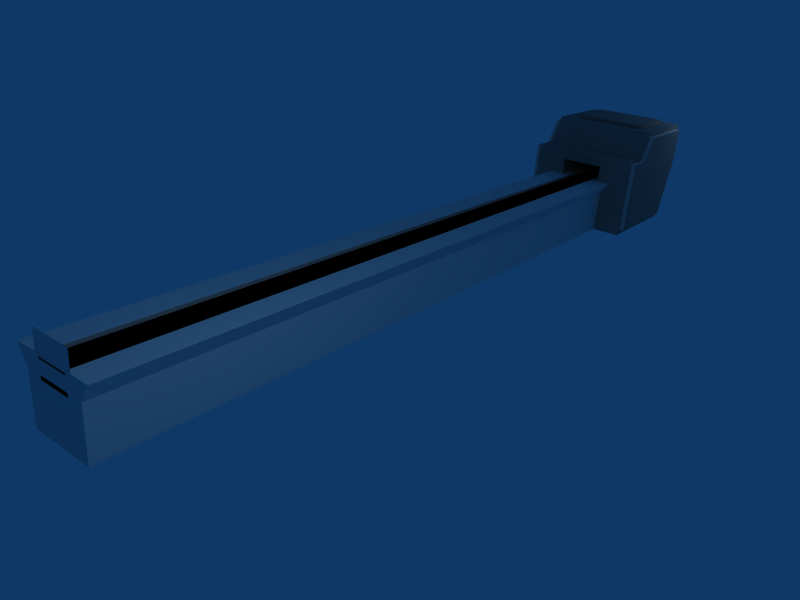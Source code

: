 # Source: conveyor_belt.blend  (saved by Blender 2.48.1; exported with 4.5.12 LTS)
import bpy
from mathutils import Matrix  # noqa: F401  (used for matrix-valued properties, if any)

bpy.ops.wm.read_factory_settings(use_empty=True)
scene = bpy.context.scene
scene.name = 'Scene'

# ---- collections
col_collection_1 = bpy.data.collections.new('Collection 1'); scene.collection.children.link(col_collection_1)
col_collection_20 = bpy.data.collections.new('Collection 20'); scene.collection.children.link(col_collection_20)
col_collection_20.hide_render = True
col_collection_20.hide_viewport = True

# ---- materials (node trees are filled in below, after node groups)
mat_material_001 = bpy.data.materials.new('Material.001')
mat_material_001.alpha_threshold = 0.0
mat_material_001.diffuse_color = (0.0, 0.0, 0.0, 1.0)
mat_material_001.roughness = 0.5
mat_material_001.line_color = (0.0, 0.0, 0.0, 1.0)
mat_material_003 = bpy.data.materials.new('Material.003')
mat_material_003.alpha_threshold = 0.0
mat_material_003.diffuse_color = (0.4501, 0.4461, 0.4461, 1.0)
mat_material_003.roughness = 0.5
mat_material_003.line_color = (0.0, 0.0, 0.0, 1.0)
mat_material_005 = bpy.data.materials.new('Material.005')
mat_material_005.alpha_threshold = 0.0
mat_material_005.diffuse_color = (0.7, 0.7, 0.7, 1.0)
mat_material_005.roughness = 0.5
mat_material_005.line_color = (0.0, 0.0, 0.0, 1.0)
mat_material = bpy.data.materials.new('Material')
mat_material.alpha_threshold = 0.0
mat_material.diffuse_color = (1.0, 1.0, 1.0, 1.0)
mat_material.roughness = 0.5
mat_material.line_color = (0.0, 0.0, 0.0, 1.0)
mat_material_002 = bpy.data.materials.new('Material.002')
mat_material_002.alpha_threshold = 0.0
mat_material_002.diffuse_color = (1.0, 1.0, 1.0, 1.0)
mat_material_002.roughness = 0.5
mat_material_002.line_color = (0.0, 0.0, 0.0, 1.0)

# ---- material node trees

# ---- world
world_world = bpy.data.worlds.new('World'); scene.world = world_world
world_world.color = (0.057, 0.221, 0.4)
world_world.use_sun_shadow = False
world_world.sun_shadow_jitter_overblur = 0.0
world_world.cycles.sampling_method = 'MANUAL'
world_world.cycles.sample_map_resolution = 256

# ---- cameras
cam_camera = bpy.data.cameras.new('Camera')
cam_camera.passepartout_alpha = 0.2
cam_camera.clip_end = 100.0
cam_camera.lens = 35.0
cam_camera.ortho_scale = 7.314
cam_camera.show_passepartout = False
cam_camera.show_safe_areas = True
cam_camera.dof.focus_distance = 0.0
cam_camera.dof.aperture_fstop = 128.0

# ---- lights
light_spot_002 = bpy.data.lights.new('Spot.002', 'POINT')
light_spot_002.transmission_factor = 0.0
light_spot_002.cutoff_distance = 30.0
light_spot_002.energy = 50.0
light_spot_002.shadow_buffer_clip_start = 1.001
light_spot_002.shadow_soft_size = 1.0
light_spot_002.shadow_maximum_resolution = 0.006
light_spot_002.use_absolute_resolution = True
light_spot_002.cycles.use_multiple_importance_sampling = False
light_spot = bpy.data.lights.new('Spot', 'POINT')
light_spot.transmission_factor = 0.0
light_spot.cutoff_distance = 30.0
light_spot.energy = 200.0
light_spot.shadow_buffer_clip_start = 1.001
light_spot.shadow_soft_size = 1.0
light_spot.shadow_maximum_resolution = 0.006
light_spot.use_absolute_resolution = True
light_spot.cycles.use_multiple_importance_sampling = False

# ---- meshes
me_plane = bpy.data.meshes.new('Plane')
me_plane.from_pydata([(1.0, 1.0, 0.0), (1.0, -1.0, 0.0), (-1.0, -1.0, 0.0), (-1.0, 1.0, 0.0)], [], [(0, 3, 2, 1)])
me_plane.use_remesh_preserve_volume = False
me_plane.use_remesh_preserve_attributes = False
me_plane.use_mirror_vertex_groups = False
me_plane.update()
me_cube_020 = bpy.data.meshes.new('Cube.020')
me_cube_020.from_pydata([(-8.783e-09, 0.5, 0.8929), (-2.025e-07, 1.49e-08, 0.8929), (-3.962e-07, -0.5, 0.8929), (-5.899e-07, -1.0, 0.8929), (1.849e-07, 1.0, 0.8929), (-0.5, 0.5, 0.8929), (0.5, 0.5, 0.8929), (-0.5, 1.937e-07, 0.8929), (-0.5, -0.5, 0.8929), (0.5, -1.639e-07, 0.8929), (0.5, -0.5, 0.8929), (0.5, -1.0, 0.8929), (-0.5, -1.0, 0.8929), (0.5, 1.0, 0.8929), (-0.5, 1.0, 0.8929), (-0.4588, 0.9176, 0.7682), (0.4588, 0.9176, 0.7682), (-0.4588, -0.9176, 0.7682), (0.4588, -0.9176, 0.7682), (0.4588, -0.4588, 0.7682), (0.4588, -1.473e-07, 0.7682), (-0.4588, -0.4588, 0.7682), (-0.4588, 1.809e-07, 0.7682), (0.4588, 0.4588, 0.7682), (-0.4588, 0.4588, 0.7682), (1.536e-07, 0.9176, 0.7682), (-5.573e-07, -0.9176, 0.7682), (-3.796e-07, -0.4588, 0.7682), (-2.019e-07, 1.678e-08, 0.7682), (-2.41e-08, 0.4588, 0.7682)], [], [(5, 0, 4, 14), (0, 5, 7, 1), (0, 6, 13, 4), (6, 0, 1, 9), (1, 7, 8, 2), (2, 8, 12, 3), (9, 1, 2, 10), (10, 2, 3, 11), (10, 11, 18, 19), (9, 10, 19, 20), (12, 8, 21, 17), (8, 7, 22, 21), (6, 9, 20, 23), (13, 6, 23, 16), (7, 5, 24, 22), (5, 14, 15, 24), (14, 4, 25, 15), (4, 13, 16, 25), (3, 12, 17, 26), (11, 3, 26, 18), (25, 29, 24, 15), (22, 24, 29, 28), (16, 23, 29, 25), (28, 29, 23, 20), (21, 22, 28, 27), (17, 21, 27, 26), (27, 28, 20, 19), (26, 27, 19, 18)])
me_cube_020.polygons.foreach_set('material_index', [1, 1, 1, 1, 1, 1, 1, 1, 1, 1, 1, 1, 1, 1, 1, 1, 1, 1, 1, 1, 1, 1, 1, 1, 1, 1, 1, 1])
me_cube_020.materials.append(None)
me_cube_020.materials.append(mat_material_001)
me_cube_020.use_remesh_preserve_volume = False
me_cube_020.use_remesh_preserve_attributes = False
me_cube_020.use_mirror_vertex_groups = False
me_cube_020.update()
me_cube_017 = bpy.data.meshes.new('Cube.017')
me_cube_017.from_pydata([(1.0, 1.0, -1.0), (1.0, -1.0, -1.0), (-1.0, -1.0, -1.0), (-1.0, 1.0, -1.0), (1.0, 1.392, 1.0), (1.0, -1.0, 0.5001), (-1.0, -1.0, 0.5001), (-1.0, 1.392, 1.0), (1.0, -1.0, 0.3), (1.0, 1.392, 0.3), (-1.0, -1.0, 0.3), (-1.0, 1.392, 0.3), (-0.4, -1.0, -1.0), (-0.4, 1.0, -1.0), (-0.4, -1.0, 0.5001), (-0.4, 1.392, 1.0), (-0.4, -1.0, 0.2999), (-0.4, 1.392, 0.3), (0.3998, -1.0, -1.0), (0.3998, 1.0, -1.0), (0.3998, -1.0, 0.5001), (0.3998, 1.392, 1.0), (0.3998, -1.0, 0.2999), (0.3998, 1.392, 0.3), (1.0, -1.0, 0.3), (1.0, -1.0, -1.0), (0.3996, -1.0, -1.0), (0.3996, 1.0, -1.0), (0.3996, -1.0, 0.3), (0.3996, 1.0, 0.3), (0.3998, 1.0, 0.3002), (0.3998, -1.0, 0.3002), (-0.4, 1.0, 0.3002), (-0.4, -1.0, 0.3002), (1.0, -0.5, -1.0), (-1.0, -0.5, -1.0), (1.0, -0.5, 0.5001), (-1.0, -0.5, 0.5001), (1.0, -0.5, 0.3), (-1.0, -0.5, 0.3), (-0.4, -0.5, -1.0), (-0.4, -0.5, 0.5001), (0.3998, -0.5, -1.0), (0.3998, -0.5, 0.5001), (1.0, -0.2, -1.0), (-1.0, -0.2, -1.0), (1.0, -0.2, 0.9961), (-1.0, -0.2, 0.9961), (1.0, -0.2, 0.3), (-1.0, -0.2, 0.3), (-0.4, -0.2, -1.0), (-0.4, -0.2, 0.9961), (0.3998, -0.2, -1.0), (0.3998, -0.2, 0.9961), (-0.4002, -0.2, 0.3), (-0.4002, -0.2, -1.0), (-0.4002, -0.5, 0.3), (-0.4002, -0.5, -1.0), (-0.4002, 1.392, 0.3), (-0.4002, -1.0, 0.3), (-0.4002, 1.0, -1.0), (-0.4002, -1.0, -1.0), (0.4002, -0.2, 0.3), (0.4002, -0.2, -1.0), (0.4002, -0.5, 0.3), (0.4002, -0.5, -1.0), (0.4002, 1.392, 0.3), (0.4002, -1.0, 0.3), (0.4002, -1.0, -1.0), (0.4002, 1.0, -1.0), (0.9909, -0.1915, 0.2735), (0.9909, -0.1915, 0.9044), (0.9909, -0.1915, -0.9049), (0.9909, -0.4635, 0.2735), (0.9909, -0.4635, 0.4549), (0.9909, -0.4635, -0.9049), (0.9909, 1.251, 0.2735), (0.9909, -0.9167, 0.2735), (0.9909, -0.9167, 0.4549), (0.9909, 1.251, 0.908), (0.9909, -0.9167, -0.9049), (0.9909, 0.8962, -0.9049), (1.091, -0.9167, 0.2735), (1.091, -0.9167, -0.9049), (1.091, -0.9167, 0.4549), (1.091, 0.8962, -0.9049), (1.091, 1.251, 0.2735), (1.091, 1.251, 0.908), (1.091, -0.4635, -0.9049), (1.091, -0.4635, 0.4549), (1.091, -0.1915, -0.9049), (1.091, -0.1915, 0.9044), (1.091, -0.4635, 0.2735), (1.091, -0.1915, 0.2735), (-1.0, -0.1917, 0.2739), (-1.0, -0.1917, 0.9059), (-1.0, -0.1917, -0.9065), (-1.0, -0.4641, 0.2739), (-1.0, -0.4641, 0.4556), (-1.0, -0.4641, -0.9065), (-1.0, 1.254, 0.2739), (-1.0, -0.9181, 0.2739), (-1.0, 1.254, 0.9095), (-1.0, -0.9181, 0.4556), (-1.0, 0.8979, -0.9065), (-1.0, -0.9181, -0.9065), (-1.1, -0.9181, 0.2739), (-1.1, -0.9181, -0.9065), (-1.1, -0.9181, 0.4556), (-1.1, 1.254, 0.2739), (-1.1, 0.8979, -0.9065), (-1.1, 1.254, 0.9095), (-1.1, -0.4641, -0.9065), (-1.1, -0.4641, 0.4556), (-1.1, -0.1917, -0.9065), (-1.1, -0.1917, 0.9059), (-1.1, -0.4641, 0.2739), (-1.1, -0.1917, 0.2739), (0.2796, 0.03924, 0.9967), (-0.2798, 0.03924, 0.9967), (-0.6994, 0.03924, 0.9967), (0.6994, 0.03924, 0.9967), (0.2796, 1.153, 0.9994), (-0.2798, 1.153, 0.9994), (-0.6994, 1.153, 0.9994), (0.6994, 1.153, 0.9994), (-0.2798, 1.152, 1.069), (-0.6994, 1.152, 1.069), (0.2796, 1.152, 1.069), (0.6994, 1.152, 1.069), (0.6994, 0.03907, 1.066), (-0.6994, 0.03907, 1.066), (-0.2798, 0.03907, 1.066), (0.2796, 0.03907, 1.066), (-0.1695, 0.7021, 0.3008), (0.1689, 0.7021, 0.3008), (-0.1695, -0.3099, 0.2992), (0.1689, -0.3099, 0.2992), (0.1689, -0.3099, 0.4145), (-0.1695, -0.3099, 0.4145), (0.1689, 0.7021, 0.4162), (-0.1695, 0.7021, 0.4162), (-0.1695, 1.4, 0.3008), (0.1689, 1.4, 0.3008), (-0.4002, 1.4, 0.3008), (-0.4002, 0.7021, 0.3008), (0.4, 1.4, 0.3008), (0.4, 0.7021, 0.3008), (-0.4002, -1.0, 0.3008), (-0.1695, -1.0, 0.3008), (0.4, -1.0, 0.3008), (0.1689, -1.0, 0.3008), (-0.1695, -1.0, 0.2992), (0.1689, -1.0, 0.2992)], [(27, 29), (28, 29), (30, 31), (30, 32), (31, 33), (32, 33), (24, 29)], [(16, 10, 2, 12), (14, 6, 10, 16), (17, 11, 7, 15), (13, 3, 11, 17), (8, 22, 18, 1), (5, 20, 22, 8), (20, 14, 16, 22), (9, 23, 21, 4), (23, 17, 15, 21), (0, 19, 23, 9), (25, 26, 27), (38, 8, 1, 34), (36, 5, 8, 38), (10, 39, 35, 2), (6, 37, 39, 10), (2, 35, 40, 12), (37, 6, 14, 41), (34, 1, 18, 42), (12, 40, 42, 18), (43, 20, 5, 36), (41, 14, 20, 43), (44, 0, 9, 48), (48, 38, 34, 44), (4, 46, 48, 9), (46, 36, 38, 48), (39, 49, 45, 35), (49, 11, 3, 45), (37, 47, 49, 39), (47, 7, 11, 49), (35, 45, 50, 40), (45, 3, 13, 50), (7, 47, 51, 15), (47, 37, 41, 51), (0, 44, 52, 19), (44, 34, 42, 52), (40, 50, 52, 42), (50, 13, 19, 52), (21, 53, 46, 4), (53, 43, 36, 46), (15, 51, 53, 21), (51, 41, 43, 53), (54, 58, 60, 55), (56, 54, 55, 57), (59, 56, 57, 61), (62, 64, 65, 63), (66, 62, 63, 69), (64, 67, 68, 65), (71, 70, 73, 74), (79, 76, 70, 71), (70, 72, 75, 73), (72, 70, 76, 81), (74, 73, 77, 78), (73, 75, 80, 77), (80, 83, 82, 77), (77, 82, 84, 78), (76, 86, 85, 81), (79, 87, 86, 76), (75, 88, 83, 80), (78, 84, 89, 74), (81, 85, 90, 72), (72, 90, 88, 75), (71, 91, 87, 79), (74, 89, 91, 71), (88, 92, 82, 83), (92, 89, 84, 82), (93, 90, 85, 86), (90, 93, 92, 88), (86, 87, 91, 93), (93, 91, 89, 92), (95, 94, 100, 102), (98, 97, 94, 95), (94, 96, 104, 100), (97, 99, 96, 94), (103, 101, 97, 98), (101, 105, 99, 97), (101, 106, 107, 105), (103, 108, 106, 101), (104, 110, 109, 100), (100, 109, 111, 102), (105, 107, 112, 99), (98, 113, 108, 103), (96, 114, 110, 104), (99, 112, 114, 96), (102, 111, 115, 95), (95, 115, 113, 98), (107, 106, 116, 112), (106, 108, 113, 116), (112, 116, 117, 114), (114, 117, 109, 110), (116, 113, 115, 117), (117, 115, 111, 109), (123, 119, 118, 122), (122, 118, 121, 125), (124, 120, 119, 123), (124, 123, 126, 127), (122, 125, 129, 128), (123, 122, 128, 126), (125, 121, 130, 129), (120, 124, 127, 131), (119, 120, 131, 132), (121, 118, 133, 130), (118, 119, 132, 133), (126, 132, 131, 127), (129, 130, 133, 128), (128, 133, 132, 126), (137, 136, 139, 138), (135, 137, 138, 140), (136, 134, 141, 139), (134, 135, 140, 141), (140, 138, 139, 141), (135, 134, 142, 143), (142, 134, 145, 144), (135, 143, 146, 147), (145, 134, 149, 148), (135, 147, 150, 151), (136, 137, 153, 152)])
me_cube_017.polygons.foreach_set('material_index', [0, 0, 0, 0, 0, 0, 0, 0, 0, 0, 0, 0, 0, 0, 0, 0, 0, 0, 0, 0, 0, 0, 0, 0, 0, 0, 0, 0, 0, 0, 0, 0, 0, 0, 0, 0, 0, 0, 0, 0, 0, 0, 0, 0, 0, 0, 0, 0, 0, 0, 0, 0, 0, 1, 1, 1, 1, 1, 1, 1, 1, 1, 1, 0, 0, 0, 0, 0, 0, 0, 0, 0, 0, 0, 0, 1, 1, 1, 1, 1, 1, 1, 1, 1, 1, 0, 0, 0, 0, 0, 0, 0, 0, 0, 0, 0, 0, 0, 0, 0, 0, 0, 0, 0, 0, 0, 0, 0, 0, 2, 0, 0, 0, 0, 0, 0])
me_cube_017.materials.append(mat_material_003)
me_cube_017.materials.append(mat_material_005)
me_cube_017.materials.append(mat_material)
me_cube_017.use_remesh_preserve_volume = False
me_cube_017.use_remesh_preserve_attributes = False
me_cube_017.use_mirror_vertex_groups = False
me_cube_017.update()
me_cube = bpy.data.meshes.new('Cube')
me_cube.from_pydata([(1.0, 1.0, -1.0), (1.0, -1.0, -1.0), (-1.0, -1.0, -1.0), (-1.0, 1.0, -1.0), (1.3, 1.0, 1.0), (1.3, -1.0, 1.0), (-1.3, -1.0, 1.0), (-1.3, 1.0, 1.0), (-2.384e-07, -1.0, -1.0), (1.0, 2.98e-08, -1.0), (0.0, 1.0, -1.0), (-1.0, 3.278e-07, -1.0), (1.3, 5.96e-08, 1.0), (-1.3, 4.172e-08, 1.0), (1.0, -1.0, 0.0), (1.0, 1.0, 0.0), (-1.0, -1.0, 0.0), (-1.0, 1.0, 0.0), (-1.192e-07, 1.788e-07, -1.0), (1.0, -2.384e-07, 0.0), (-4.619e-07, -1.0, 0.0), (-1.0, 2.831e-07, 0.0), (4.47e-08, 1.0, 0.0), (0.5, -1.0, -1.0), (-0.5, -1.0, -1.0), (1.0, 0.5, -1.0), (1.0, -0.5, -1.0), (0.5, 1.0, -1.0), (-0.5, 1.0, -1.0), (-1.0, -0.5, -1.0), (-1.0, 0.5, -1.0), (1.3, 0.5, 1.0), (1.3, -0.5, 1.0), (0.5, -1.0, 1.0), (-0.5, -1.0, 1.0), (-1.3, -0.5, 1.0), (-1.3, 0.5, 1.0), (0.5, 1.0, 1.0), (-0.5, 1.0, 1.0), (1.0, -1.0, -0.5), (1.0, -1.0, 0.5), (1.0, 1.0, -0.5), (1.0, 1.0, 0.5), (-1.0, -1.0, -0.5), (-1.0, -1.0, 0.5), (-1.0, 1.0, -0.5), (-1.0, 1.0, 0.5), (-1.788e-07, -0.5, -1.0), (0.5, 1.043e-07, -1.0), (-5.96e-08, 0.5, -1.0), (-0.5, 2.533e-07, -1.0), (-0.5, 5.215e-08, 1.0), (0.5, -3.204e-07, 1.0), (1.0, -3.725e-07, 0.5), (1.0, 0.5, 0.0), (1.0, -1.043e-07, -0.5), (1.0, -0.5, 0.0), (-5.737e-07, -1.0, 0.5), (0.5, -1.0, 0.0), (-3.502e-07, -1.0, -0.5), (-0.5, -1.0, 0.0), (-1.0, 2.608e-07, 0.5), (-1.0, -0.5, 0.0), (-1.0, 3.055e-07, -0.5), (-1.0, 0.5, 0.0), (2.235e-08, 1.0, -0.5), (0.5, 1.0, 0.0), (6.706e-08, 1.0, 0.5), (-0.5, 1.0, 0.0), (0.5, -0.5, -1.0), (0.5, 0.5, -1.0), (-0.5, -0.5, -1.0), (-0.5, 0.5, -1.0), (-0.5, 0.5, 1.0), (0.5, 0.5, 1.0), (-0.5, -0.5, 1.0), (0.5, -0.5, 1.0), (1.0, 0.5, 0.5), (1.0, 0.5, -0.5), (1.0, -0.5, 0.5), (1.0, -0.5, -0.5), (0.5, -1.0, 0.5), (0.5, -1.0, -0.5), (-0.5, -1.0, 0.5), (-0.5, -1.0, -0.5), (-1.0, -0.5, 0.5), (-1.0, -0.5, -0.5), (-1.0, 0.5, 0.5), (-1.0, 0.5, -0.5), (0.5, 1.0, -0.5), (0.5, 1.0, 0.5), (-0.5, 1.0, -0.5), (-0.5, 1.0, 0.5), (-0.5, 1.0, 0.8929), (-0.5, 1.0, 0.3929), (1.626e-07, 1.0, 0.3929), (0.5, 1.0, 0.3929), (0.5, 1.0, 0.8929), (-4.782e-07, -1.0, 0.3929), (-0.5, -1.0, 0.3929), (-0.5, -1.0, 0.8929), (0.5, -1.0, 0.3929), (0.5, -1.0, 0.8929), (0.5, -0.5, 0.8929), (0.5, -1.639e-07, 0.8929), (-0.5, -0.5, 0.8929), (-0.5, 1.937e-07, 0.8929), (0.5, 0.5, 0.8929), (-0.5, 0.5, 0.8929), (1.849e-07, 1.0, 0.8929), (-5.899e-07, -1.0, 0.8929)], [], [(26, 1, 23, 69), (9, 26, 69, 48), (69, 23, 8, 47), (48, 69, 47, 18), (25, 9, 48, 70), (0, 25, 70, 27), (70, 48, 18, 49), (27, 70, 49, 10), (47, 8, 24, 71), (18, 47, 71, 50), (71, 24, 2, 29), (50, 71, 29, 11), (49, 18, 50, 72), (10, 49, 72, 28), (72, 50, 11, 30), (28, 72, 30, 3), (38, 7, 36, 73), (73, 36, 13, 51), (4, 37, 74, 31), (31, 74, 52, 12), (51, 13, 35, 75), (75, 35, 6, 34), (12, 52, 76, 32), (32, 76, 33, 5), (42, 4, 31, 77), (15, 42, 77, 54), (77, 31, 12, 53), (54, 77, 53, 19), (41, 15, 54, 78), (0, 41, 78, 25), (78, 54, 19, 55), (25, 78, 55, 9), (53, 12, 32, 79), (19, 53, 79, 56), (79, 32, 5, 40), (56, 79, 40, 14), (55, 19, 56, 80), (9, 55, 80, 26), (80, 56, 14, 39), (26, 80, 39, 1), (40, 5, 33, 81), (14, 40, 81, 58), (58, 81, 57, 20), (39, 14, 58, 82), (1, 39, 82, 23), (82, 58, 20, 59), (23, 82, 59, 8), (20, 57, 83, 60), (83, 34, 6, 44), (60, 83, 44, 16), (59, 20, 60, 84), (8, 59, 84, 24), (84, 60, 16, 43), (24, 84, 43, 2), (44, 6, 35, 85), (16, 44, 85, 62), (85, 35, 13, 61), (62, 85, 61, 21), (43, 16, 62, 86), (2, 43, 86, 29), (86, 62, 21, 63), (29, 86, 63, 11), (61, 13, 36, 87), (21, 61, 87, 64), (87, 36, 7, 46), (64, 87, 46, 17), (63, 21, 64, 88), (11, 63, 88, 30), (88, 64, 17, 45), (30, 88, 45, 3), (41, 0, 27, 89), (15, 41, 89, 66), (89, 27, 10, 65), (66, 89, 65, 22), (42, 15, 66, 90), (4, 42, 90, 37), (90, 66, 22, 67), (65, 10, 28, 91), (22, 65, 91, 68), (91, 28, 3, 45), (68, 91, 45, 17), (67, 22, 68, 92), (92, 68, 17, 46), (38, 92, 46, 7), (92, 38, 93, 94), (67, 92, 94, 95), (90, 67, 95, 96), (37, 90, 96, 97), (83, 57, 98, 99), (34, 83, 99, 100), (57, 81, 101, 98), (81, 33, 102, 101), (33, 76, 103, 102), (76, 52, 104, 103), (75, 34, 100, 105), (51, 75, 105, 106), (52, 74, 107, 104), (74, 37, 97, 107), (73, 51, 106, 108), (38, 73, 108, 93), (109, 95, 94, 93), (97, 96, 95, 109), (98, 110, 100, 99), (101, 102, 110, 98)])
me_cube.materials.append(None)
me_cube.materials.append(mat_material_001)
me_cube.use_remesh_preserve_volume = False
me_cube.use_remesh_preserve_attributes = False
me_cube.use_mirror_vertex_groups = False
me_cube.update()
me_cube_014 = bpy.data.meshes.new('Cube.014')
me_cube_014.from_pydata([(-2.114, 1.0, -1.0), (-2.114, -1.0, -1.0), (-4.114, -1.0, -1.0), (-4.114, 1.0, -1.0), (-2.114, 1.0, 1.0), (-2.114, -1.0, 1.0), (-4.114, -1.0, 1.0), (-4.114, 1.0, 1.0), (4.114, 1.0, -1.0), (4.114, -1.0, -1.0), (2.114, -1.0, -1.0), (2.114, 1.0, -1.0), (4.114, 1.0, 1.0), (4.114, -1.0, 1.0), (2.114, -1.0, 1.0), (2.114, 1.0, 1.0)], [], [(0, 1, 2, 3), (4, 7, 6, 5), (0, 4, 5, 1), (1, 5, 6, 2), (2, 6, 7, 3), (4, 0, 3, 7), (8, 9, 10, 11), (12, 15, 14, 13), (8, 12, 13, 9), (9, 13, 14, 10), (10, 14, 15, 11), (12, 8, 11, 15)])
me_cube_014.materials.append(mat_material_002)
me_cube_014.use_remesh_preserve_volume = False
me_cube_014.use_remesh_preserve_attributes = False
me_cube_014.use_mirror_vertex_groups = False
me_cube_014.update()

# ---- objects
ob_plane = bpy.data.objects.new('Plane', me_plane)
ob_empty = bpy.data.objects.new('Empty', None)
ob_bed_001 = bpy.data.objects.new('bed.001', me_cube_020)
ob_cube_080 = bpy.data.objects.new('Cube.080', me_cube_017)
ob_lamp_001 = bpy.data.objects.new('Lamp.001', light_spot_002)
ob_bed = bpy.data.objects.new('bed', me_cube)
ob_lamp = bpy.data.objects.new('Lamp', light_spot)
ob_camera = bpy.data.objects.new('Camera', cam_camera)
ob_marshmellow = bpy.data.objects.new('Marshmellow', me_cube_014)

# ---- transforms, parenting, visibility, modifiers, constraints
ob_plane.location = (0.0, -7.486, 0.9464)
ob_plane.rotation_euler = (1.571, -0.0, 0.0)
ob_plane.scale = (0.3278, 0.3278, 0.3278)
ob_plane.lock_rotations_4d = False
ob_plane.empty_display_type = 'ARROWS'
ob_plane.lineart.crease_threshold = 0.0
ob_empty.location = (0.0, 5.579, 1.395)
ob_empty.lock_rotations_4d = False
ob_empty.empty_display_type = 'ARROWS'
ob_empty.empty_image_offset = (0.0, 0.0)
ob_empty.lineart.crease_threshold = 0.0
ob_bed_001.location = (0.0, 0.0, 0.5)
ob_bed_001.scale = (0.5, 7.5, 0.5)
ob_bed_001.lock_rotations_4d = False
ob_bed_001.empty_display_type = 'ARROWS'
ob_bed_001.lineart.crease_threshold = 0.0
ob_cube_080.location = (0.0, 5.0, 1.0)
ob_cube_080.lock_rotations_4d = False
ob_cube_080.empty_display_type = 'ARROWS'
ob_cube_080.lineart.crease_threshold = 0.0
ob_lamp_001.location = (1.996, 6.913, 2.925)
ob_lamp_001.rotation_euler = (0.6503, 0.05522, 1.866)
ob_lamp_001.lock_rotations_4d = False
ob_lamp_001.empty_display_type = 'ARROWS'
ob_lamp_001.color = (0.0, 0.0, 0.0, 0.0)
ob_lamp_001.lineart.crease_threshold = 0.0
ob_bed.location = (0.0, 0.0, 0.5)
ob_bed.scale = (0.5, 7.5, 0.5)
ob_bed.lock_rotations_4d = False
ob_bed.empty_display_type = 'ARROWS'
ob_bed.lineart.crease_threshold = 0.0
ob_lamp.location = (4.13, -5.951, 5.037)
ob_lamp.rotation_euler = (0.6503, 0.05522, 1.866)
ob_lamp.lock_rotations_4d = False
ob_lamp.empty_display_type = 'ARROWS'
ob_lamp.color = (0.0, 0.0, 0.0, 0.0)
ob_lamp.lineart.crease_threshold = 0.0
ob_camera.location = (6.704, -10.81, 4.833)
ob_camera.rotation_euler = (1.16, -0.06734, 0.6727)
ob_camera.lock_rotations_4d = False
ob_camera.empty_display_type = 'ARROWS'
ob_camera.color = (0.0, 0.0, 0.0, 0.0)
ob_camera.display_type = 'WIRE'
ob_camera.lineart.crease_threshold = 0.0
ob_marshmellow.location = (-0.01759, -3.751, 1.839)
ob_marshmellow.scale = (-0.03181, -0.03181, -0.03181)
ob_marshmellow.lock_rotations_4d = False
ob_marshmellow.empty_display_type = 'ARROWS'
ob_marshmellow.lineart.crease_threshold = 0.0

# ---- collection membership
col_collection_1.objects.link(ob_plane)
col_collection_1.objects.link(ob_empty)
col_collection_1.objects.link(ob_bed_001)
col_collection_1.objects.link(ob_cube_080)
col_collection_1.objects.link(ob_lamp_001)
col_collection_1.objects.link(ob_bed)
col_collection_1.objects.link(ob_lamp)
col_collection_1.objects.link(ob_camera)
col_collection_20.objects.link(ob_marshmellow)

# ---- scene / render settings (as saved in the file)
scene.camera = ob_camera
scene.frame_start = 1; scene.frame_end = 250; scene.frame_set(3)
scene.render.engine = 'BLENDER_EEVEE_NEXT'
scene.render.image_settings.file_format = 'JPEG'
scene.render.image_settings.color_mode = 'RGB'
scene.render.image_settings.compression = 90
scene.render.resolution_x = 800
scene.render.resolution_y = 600
scene.render.pixel_aspect_x = 100.0
scene.render.pixel_aspect_y = 100.0
scene.render.fps = 25
scene.render.dither_intensity = 0.0
scene.render.use_compositing = False
scene.render.use_sequencer = False
scene.render.bake_margin = 2
scene.render.bake_bias = 0.0
scene.render.use_stamp_time = False
scene.render.use_stamp_date = False
scene.render.use_stamp_frame = False
scene.render.use_stamp_camera = False
scene.render.use_stamp_scene = False
scene.render.use_stamp_filename = False
scene.render.use_stamp_render_time = False
scene.render.stamp_font_size = 0
scene.cycles.use_denoising = False
scene.cycles.samples = 10
scene.cycles.sampling_pattern = 'TABULATED_SOBOL'
scene.cycles.light_sampling_threshold = 0.0
scene.cycles.use_adaptive_sampling = False
scene.cycles.use_light_tree = False
scene.cycles.blur_glossy = 0.0
scene.cycles.volume_bounces = 1
scene.cycles.pixel_filter_type = 'GAUSSIAN'
scene.cycles.sample_clamp_indirect = 0.0
scene.view_settings.view_transform = 'Raw'
bpy.context.view_layer.update()
